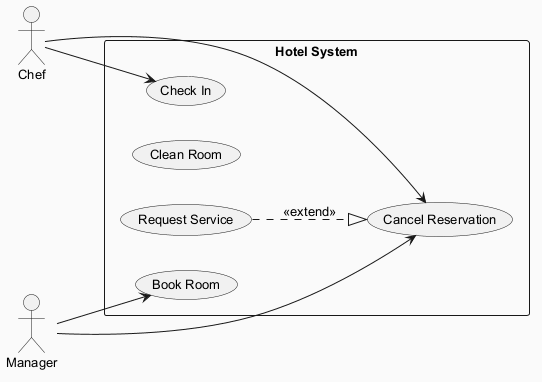

The diagram above was rendered by PlantUML. Its source (embedded in the PNG):
@startuml
skinparam backgroundColor #FAFAFA
skinparam classBackgroundColor #FFF3E0
skinparam classBorderColor #E65100
skinparam defaultFontSize 13
left to right direction
actor "Chef" as Chef
actor "Manager" as Manager
rectangle "Hotel System" {
  usecase "Book Room" as UC_BookRoom
  usecase "Clean Room" as UC_CleanRoom
  usecase "Request Service" as UC_RequestService
  usecase "Check In" as UC_CheckIn
  usecase "Cancel Reservation" as UC_CancelReservation
}
Chef --> UC_CancelReservation
Chef --> UC_CheckIn
Manager --> UC_BookRoom
Manager --> UC_CancelReservation
UC_RequestService ..|> UC_CancelReservation : <<extend>>
@enduml